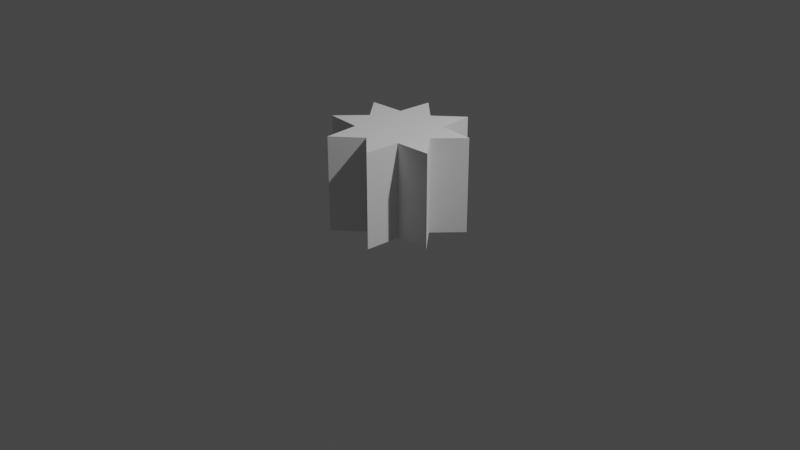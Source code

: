 # Source: star.blend  (saved by Blender 2.93.21; exported with 4.5.12 LTS)
import bpy
from mathutils import Matrix  # noqa: F401  (used for matrix-valued properties, if any)

bpy.ops.wm.read_factory_settings(use_empty=True)
scene = bpy.context.scene
scene.name = 'Scene'

# ---- collections
col_collection = bpy.data.collections.new('Collection'); scene.collection.children.link(col_collection)

# ---- world
world_world = bpy.data.worlds.new('World'); scene.world = world_world
world_world.use_nodes = True; world_world.node_tree.nodes.clear()
_N = world_world.node_tree.nodes; _L = world_world.node_tree.links
n0 = _N.new('ShaderNodeOutputWorld'); n0.name = 'World Output'; n0.location = (300, 300)
n1 = _N.new('ShaderNodeBackground'); n1.name = 'Background'; n1.location = (10, 300)
n1.inputs[0].default_value = (0.05088, 0.05088, 0.05088, 1.0)
_L.new(n1.outputs[0], n0.inputs[0])
n0.is_active_output = True
world_world.color = (0.05088, 0.05088, 0.05088)
world_world.use_sun_shadow = False
world_world.sun_shadow_jitter_overblur = 0.0

# ---- cameras
cam_camera = bpy.data.cameras.new('Camera')
cam_camera.clip_end = 100.0
cam_camera.ortho_scale = 7.314

# ---- lights
light_light = bpy.data.lights.new('Light', 'POINT')
light_light.transmission_factor = 0.0
light_light.energy = 1000.0
light_light.shadow_soft_size = 0.1
light_light.shadow_maximum_resolution = 0.006
light_light.use_absolute_resolution = True

# ---- meshes
me_circle_003 = bpy.data.meshes.new('Circle.003')
me_circle_003.from_pydata([(1.053e-08, 0.4272, 0.0), (-0.2794, 0.6746, 0.0), (-0.3021, 0.3021, 0.0), (-0.6746, 0.2794, 0.0), (-0.4272, -3.148e-08, 0.0), (-0.6746, -0.2794, 0.0), (-0.3021, -0.3021, 0.0), (-0.2794, -0.6746, 0.0), (4.787e-08, -0.4272, 0.0), (0.2794, -0.6746, 0.0), (0.3021, -0.3021, 0.0), (0.6746, -0.2794, 0.0), (0.4272, -7.709e-09, 0.0), (0.6746, 0.2794, 0.0), (0.3021, 0.3021, 0.0), (0.2794, 0.6746, 0.0), (1.053e-08, 0.4272, 1.0), (-0.2794, 0.6746, 1.0), (-0.3021, 0.3021, 1.0), (-0.6746, 0.2794, 1.0), (-0.4272, -3.148e-08, 1.0), (-0.6746, -0.2794, 1.0), (-0.3021, -0.3021, 1.0), (-0.2794, -0.6746, 1.0), (4.787e-08, -0.4272, 1.0), (0.2794, -0.6746, 1.0), (0.3021, -0.3021, 1.0), (0.6746, -0.2794, 1.0), (0.4272, -7.709e-09, 1.0), (0.6746, 0.2794, 1.0), (0.3021, 0.3021, 1.0), (0.2794, 0.6746, 1.0)], [], [(5, 4, 20, 21), (13, 12, 28, 29), (6, 5, 21, 22), (14, 13, 29, 30), (7, 6, 22, 23), (15, 14, 30, 31), (8, 7, 23, 24), (1, 0, 16, 17), (0, 15, 31, 16), (9, 8, 24, 25), (2, 1, 17, 18), (10, 9, 25, 26), (3, 2, 18, 19), (11, 10, 26, 27), (4, 3, 19, 20), (12, 11, 27, 28), (30, 16, 31), (16, 18, 17), (30, 20, 16), (14, 15, 0), (29, 28, 30), (22, 20, 28), (28, 26, 24), (30, 28, 20), (28, 27, 26), (20, 19, 18), (20, 18, 16), (22, 28, 24), (24, 23, 22), (25, 24, 26), (22, 21, 20), (0, 1, 2), (14, 0, 2), (3, 4, 2), (4, 14, 2), (14, 4, 6), (12, 6, 8), (12, 14, 6), (5, 6, 4), (12, 13, 14), (11, 12, 10), (10, 12, 8), (8, 6, 7), (9, 10, 8)])
_uv = me_circle_003.uv_layers.new(name='UVMap')
_uv.uv.foreach_set('vector', [0.0, 0.0, 0.0, 0.0, 0.0, 0.0, 0.0, 0.0, 0.0, 0.0, 0.0, 0.0, 0.0, 0.0, 0.0, 0.0, 0.0, 0.0, 0.0, 0.0, 0.0, 0.0, 0.0, 0.0, 0.0, 0.0, 0.0, 0.0, 0.0, 0.0, 0.0, 0.0, 0.0, 0.0, 0.0, 0.0, 0.0, 0.0, 0.0, 0.0, 0.0, 0.0, 0.0, 0.0, 0.0, 0.0, 0.0, 0.0, 0.0, 0.0, 0.0, 0.0, 0.0, 0.0, 0.0, 0.0, 0.0, 0.0, 0.0, 0.0, 0.0, 0.0, 0.0, 0.0, 0.0, 0.0, 0.0, 0.0, 0.0, 0.0, 0.0, 0.0, 0.0, 0.0, 0.0, 0.0, 0.0, 0.0, 0.0, 0.0, 0.0, 0.0, 0.0, 0.0, 0.0, 0.0, 0.0, 0.0, 0.0, 0.0, 0.0, 0.0, 0.0, 0.0, 0.0, 0.0, 0.0, 0.0, 0.0, 0.0, 0.0, 0.0, 0.0, 0.0, 0.0, 0.0, 0.0, 0.0, 0.0, 0.0, 0.0, 0.0, 0.0, 0.0, 0.0, 0.0, 0.0, 0.0, 0.0, 0.0, 0.0, 0.0, 0.0, 0.0, 0.0, 0.0, 0.0, 0.0, 0.0, 0.0, 0.0, 0.0, 0.0, 0.0, 0.0, 0.0, 0.0, 0.0, 0.0, 0.0, 0.0, 0.0, 0.0, 0.0, 0.0, 0.0, 0.0, 0.0, 0.0, 0.0, 0.0, 0.0, 0.0, 0.0, 0.0, 0.0, 0.0, 0.0, 0.0, 0.0, 0.0, 0.0, 0.0, 0.0, 0.0, 0.0, 0.0, 0.0, 0.0, 0.0, 0.0, 0.0, 0.0, 0.0, 0.0, 0.0, 0.0, 0.0, 0.0, 0.0, 0.0, 0.0, 0.0, 0.0, 0.0, 0.0, 0.0, 0.0, 0.0, 0.0, 0.0, 0.0, 0.0, 0.0, 0.0, 0.0, 0.0, 0.0, 0.0, 0.0, 0.0, 0.0, 0.0, 0.0, 0.0, 0.0, 0.0, 0.0, 0.0, 0.0, 0.0, 0.0, 0.0, 0.0, 0.0, 0.0, 0.0, 0.0, 0.0, 0.0, 0.0, 0.0, 0.0, 0.0, 0.0, 0.0, 0.0, 0.0, 0.0, 0.0, 0.0, 0.0, 0.0, 0.0, 0.0, 0.0, 0.0, 0.0, 0.0, 0.0, 0.0, 0.0, 0.0, 0.0, 0.0, 0.0, 0.0, 0.0, 0.0, 0.0, 0.0, 0.0, 0.0, 0.0, 0.0, 0.0, 0.0, 0.0, 0.0, 0.0, 0.0, 0.0, 0.0, 0.0, 0.0, 0.0, 0.0, 0.0, 0.0, 0.0, 0.0, 0.0, 0.0, 0.0, 0.0, 0.0, 0.0, 0.0, 0.0, 0.0, 0.0, 0.0, 0.0, 0.0, 0.0, 0.0, 0.0, 0.0, 0.0, 0.0, 0.0, 0.0, 0.0, 0.0, 0.0, 0.0])
me_circle_003.use_remesh_fix_poles = True
me_circle_003.use_remesh_preserve_attributes = False
me_circle_003.update()

# ---- objects
ob_light = bpy.data.objects.new('Light', light_light)
ob_camera = bpy.data.objects.new('Camera', cam_camera)
ob_circle = bpy.data.objects.new('Circle', me_circle_003)

# ---- transforms, parenting, visibility, modifiers, constraints
ob_light.location = (4.076, 1.005, 5.904)
ob_light.rotation_euler = (0.6503, 0.05522, 1.866)
ob_light.lock_rotations_4d = False
ob_light.empty_display_type = 'ARROWS'
ob_light.color = (0.0, 0.0, 0.0, 0.0)
ob_light.lineart.crease_threshold = 0.0
ob_camera.location = (7.359, -6.926, 4.958)
ob_camera.rotation_euler = (1.109, 0.0, 0.8149)
ob_camera.lock_rotations_4d = False
ob_camera.empty_display_type = 'ARROWS'
ob_camera.color = (0.0, 0.0, 0.0, 0.0)
ob_camera.display_type = 'WIRE'
ob_camera.lineart.crease_threshold = 0.0
ob_circle.location = (0.0, 0.0, 0.0)

# ---- collection membership
col_collection.objects.link(ob_light)
col_collection.objects.link(ob_camera)
col_collection.objects.link(ob_circle)

# ---- scene / render settings (as saved in the file)
scene.camera = ob_camera
scene.frame_start = 1; scene.frame_end = 250; scene.frame_set(11)
scene.render.engine = 'BLENDER_EEVEE_NEXT'
scene.cycles.use_denoising = False
scene.cycles.samples = 128
scene.cycles.sampling_pattern = 'TABULATED_SOBOL'
scene.cycles.use_adaptive_sampling = False
scene.cycles.use_light_tree = False
scene.view_settings.view_transform = 'Filmic'
bpy.context.view_layer.update()
